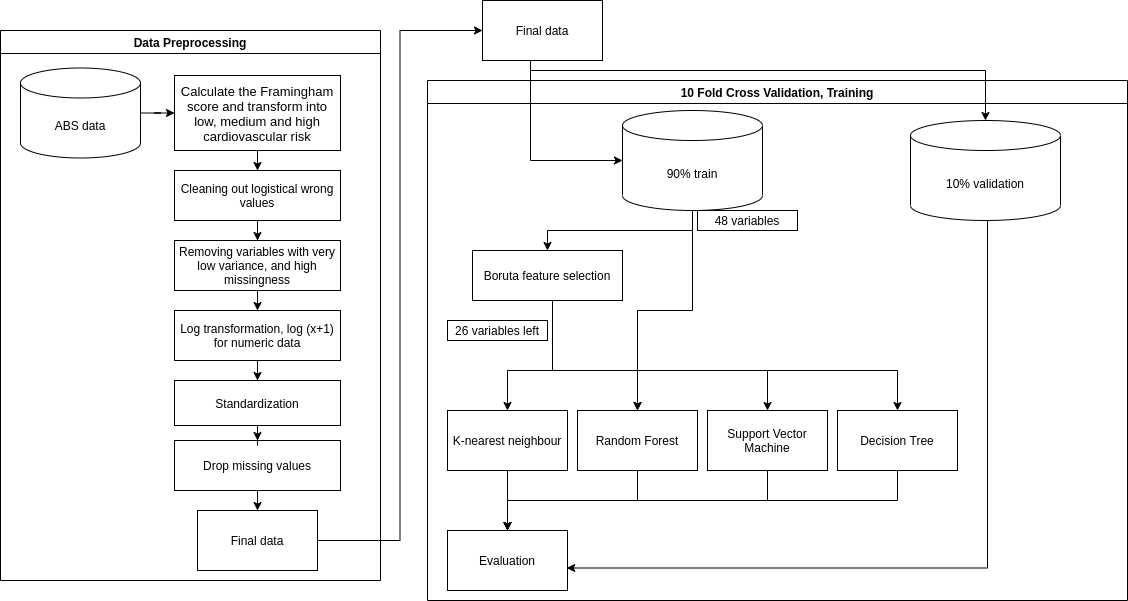

The diagram above was exported from draw.io. Its source (the exported page's mxGraphModel, read from the mxfile embedded in the PNG):
<mxGraphModel dx="1102" dy="773" grid="1" gridSize="10" guides="1" tooltips="1" connect="1" arrows="1" fold="1" page="1" pageScale="1" pageWidth="827" pageHeight="1169" math="0" shadow="0">
  <root>
    <mxCell id="0" />
    <mxCell id="1" parent="0" />
    <mxCell id="XvilqyEacq1Z8NLUrIj8-3" value="10 Fold Cross Validation, Training" style="swimlane;" parent="1" vertex="1">
      <mxGeometry x="827" y="220" width="700" height="520" as="geometry">
        <mxRectangle x="820" y="240" width="130" height="23" as="alternateBounds" />
      </mxGeometry>
    </mxCell>
    <mxCell id="XvilqyEacq1Z8NLUrIj8-26" style="edgeStyle=orthogonalEdgeStyle;rounded=0;orthogonalLoop=1;jettySize=auto;html=1;entryX=0.5;entryY=0;entryDx=0;entryDy=0;" parent="XvilqyEacq1Z8NLUrIj8-3" source="XvilqyEacq1Z8NLUrIj8-6" target="F9IQOlqLhaAB8WFnPS0s-3" edge="1">
      <mxGeometry relative="1" as="geometry" />
    </mxCell>
    <mxCell id="UClBmotRzs4_9cv0iR9Z-2" style="edgeStyle=orthogonalEdgeStyle;rounded=0;orthogonalLoop=1;jettySize=auto;html=1;entryX=0.5;entryY=0;entryDx=0;entryDy=0;" parent="XvilqyEacq1Z8NLUrIj8-3" source="XvilqyEacq1Z8NLUrIj8-6" target="XvilqyEacq1Z8NLUrIj8-16" edge="1">
      <mxGeometry relative="1" as="geometry" />
    </mxCell>
    <mxCell id="XvilqyEacq1Z8NLUrIj8-6" value="90% train" style="shape=cylinder3;whiteSpace=wrap;html=1;boundedLbl=1;backgroundOutline=1;size=15;" parent="XvilqyEacq1Z8NLUrIj8-3" vertex="1">
      <mxGeometry x="195" y="30" width="140" height="100" as="geometry" />
    </mxCell>
    <mxCell id="XvilqyEacq1Z8NLUrIj8-32" style="edgeStyle=orthogonalEdgeStyle;rounded=0;orthogonalLoop=1;jettySize=auto;html=1;entryX=0.993;entryY=0.625;entryDx=0;entryDy=0;entryPerimeter=0;" parent="XvilqyEacq1Z8NLUrIj8-3" source="XvilqyEacq1Z8NLUrIj8-7" target="XvilqyEacq1Z8NLUrIj8-20" edge="1">
      <mxGeometry relative="1" as="geometry">
        <Array as="points">
          <mxPoint x="560" y="488" />
          <mxPoint x="139" y="488" />
        </Array>
      </mxGeometry>
    </mxCell>
    <mxCell id="XvilqyEacq1Z8NLUrIj8-7" value="10% validation" style="shape=cylinder3;whiteSpace=wrap;html=1;boundedLbl=1;backgroundOutline=1;size=15;" parent="XvilqyEacq1Z8NLUrIj8-3" vertex="1">
      <mxGeometry x="483" y="40" width="150" height="100" as="geometry" />
    </mxCell>
    <mxCell id="XvilqyEacq1Z8NLUrIj8-33" style="edgeStyle=orthogonalEdgeStyle;rounded=0;orthogonalLoop=1;jettySize=auto;html=1;" parent="XvilqyEacq1Z8NLUrIj8-3" source="XvilqyEacq1Z8NLUrIj8-14" target="XvilqyEacq1Z8NLUrIj8-20" edge="1">
      <mxGeometry relative="1" as="geometry" />
    </mxCell>
    <mxCell id="XvilqyEacq1Z8NLUrIj8-14" value="K-nearest neighbour" style="rounded=0;whiteSpace=wrap;html=1;" parent="XvilqyEacq1Z8NLUrIj8-3" vertex="1">
      <mxGeometry x="20" y="330" width="120" height="60" as="geometry" />
    </mxCell>
    <mxCell id="XvilqyEacq1Z8NLUrIj8-34" style="edgeStyle=orthogonalEdgeStyle;rounded=0;orthogonalLoop=1;jettySize=auto;html=1;entryX=0.5;entryY=0;entryDx=0;entryDy=0;" parent="XvilqyEacq1Z8NLUrIj8-3" source="XvilqyEacq1Z8NLUrIj8-16" target="XvilqyEacq1Z8NLUrIj8-20" edge="1">
      <mxGeometry relative="1" as="geometry">
        <Array as="points">
          <mxPoint x="210" y="420" />
          <mxPoint x="80" y="420" />
        </Array>
      </mxGeometry>
    </mxCell>
    <mxCell id="XvilqyEacq1Z8NLUrIj8-16" value="Random Forest" style="rounded=0;whiteSpace=wrap;html=1;" parent="XvilqyEacq1Z8NLUrIj8-3" vertex="1">
      <mxGeometry x="150" y="330" width="120" height="60" as="geometry" />
    </mxCell>
    <mxCell id="XvilqyEacq1Z8NLUrIj8-36" style="edgeStyle=orthogonalEdgeStyle;rounded=0;orthogonalLoop=1;jettySize=auto;html=1;entryX=0.5;entryY=0;entryDx=0;entryDy=0;" parent="XvilqyEacq1Z8NLUrIj8-3" source="XvilqyEacq1Z8NLUrIj8-17" target="XvilqyEacq1Z8NLUrIj8-20" edge="1">
      <mxGeometry relative="1" as="geometry">
        <Array as="points">
          <mxPoint x="470" y="420" />
          <mxPoint x="80" y="420" />
        </Array>
      </mxGeometry>
    </mxCell>
    <mxCell id="XvilqyEacq1Z8NLUrIj8-17" value="Decision Tree" style="rounded=0;whiteSpace=wrap;html=1;" parent="XvilqyEacq1Z8NLUrIj8-3" vertex="1">
      <mxGeometry x="410" y="330" width="120" height="60" as="geometry" />
    </mxCell>
    <mxCell id="XvilqyEacq1Z8NLUrIj8-35" style="edgeStyle=orthogonalEdgeStyle;rounded=0;orthogonalLoop=1;jettySize=auto;html=1;" parent="XvilqyEacq1Z8NLUrIj8-3" source="XvilqyEacq1Z8NLUrIj8-18" target="XvilqyEacq1Z8NLUrIj8-20" edge="1">
      <mxGeometry relative="1" as="geometry">
        <Array as="points">
          <mxPoint x="340" y="420" />
          <mxPoint x="80" y="420" />
        </Array>
      </mxGeometry>
    </mxCell>
    <mxCell id="XvilqyEacq1Z8NLUrIj8-18" value="Support Vector Machine" style="rounded=0;whiteSpace=wrap;html=1;" parent="XvilqyEacq1Z8NLUrIj8-3" vertex="1">
      <mxGeometry x="280" y="330" width="120" height="60" as="geometry" />
    </mxCell>
    <mxCell id="XvilqyEacq1Z8NLUrIj8-28" style="edgeStyle=orthogonalEdgeStyle;rounded=0;orthogonalLoop=1;jettySize=auto;html=1;" parent="XvilqyEacq1Z8NLUrIj8-3" source="F9IQOlqLhaAB8WFnPS0s-3" target="XvilqyEacq1Z8NLUrIj8-14" edge="1">
      <mxGeometry relative="1" as="geometry">
        <Array as="points">
          <mxPoint x="125" y="290" />
          <mxPoint x="80" y="290" />
        </Array>
      </mxGeometry>
    </mxCell>
    <mxCell id="XvilqyEacq1Z8NLUrIj8-29" style="edgeStyle=orthogonalEdgeStyle;rounded=0;orthogonalLoop=1;jettySize=auto;html=1;entryX=0.5;entryY=0;entryDx=0;entryDy=0;exitX=0.62;exitY=1;exitDx=0;exitDy=0;exitPerimeter=0;" parent="XvilqyEacq1Z8NLUrIj8-3" source="F9IQOlqLhaAB8WFnPS0s-3" target="XvilqyEacq1Z8NLUrIj8-16" edge="1">
      <mxGeometry relative="1" as="geometry">
        <mxPoint x="293" y="260" as="sourcePoint" />
        <Array as="points">
          <mxPoint x="125" y="220" />
          <mxPoint x="125" y="290" />
          <mxPoint x="210" y="290" />
        </Array>
      </mxGeometry>
    </mxCell>
    <mxCell id="XvilqyEacq1Z8NLUrIj8-30" style="edgeStyle=orthogonalEdgeStyle;rounded=0;orthogonalLoop=1;jettySize=auto;html=1;entryX=0.5;entryY=0;entryDx=0;entryDy=0;" parent="XvilqyEacq1Z8NLUrIj8-3" source="F9IQOlqLhaAB8WFnPS0s-3" target="XvilqyEacq1Z8NLUrIj8-18" edge="1">
      <mxGeometry relative="1" as="geometry">
        <Array as="points">
          <mxPoint x="125" y="290" />
          <mxPoint x="340" y="290" />
        </Array>
      </mxGeometry>
    </mxCell>
    <mxCell id="XvilqyEacq1Z8NLUrIj8-31" style="edgeStyle=orthogonalEdgeStyle;rounded=0;orthogonalLoop=1;jettySize=auto;html=1;" parent="XvilqyEacq1Z8NLUrIj8-3" source="F9IQOlqLhaAB8WFnPS0s-3" target="XvilqyEacq1Z8NLUrIj8-17" edge="1">
      <mxGeometry relative="1" as="geometry">
        <Array as="points">
          <mxPoint x="125" y="290" />
          <mxPoint x="470" y="290" />
        </Array>
      </mxGeometry>
    </mxCell>
    <mxCell id="F9IQOlqLhaAB8WFnPS0s-3" value="Boruta feature selection" style="rounded=0;whiteSpace=wrap;html=1;" parent="XvilqyEacq1Z8NLUrIj8-3" vertex="1">
      <mxGeometry x="45" y="170" width="150" height="50" as="geometry" />
    </mxCell>
    <mxCell id="F9IQOlqLhaAB8WFnPS0s-5" value="26 variables left" style="rounded=0;whiteSpace=wrap;html=1;" parent="XvilqyEacq1Z8NLUrIj8-3" vertex="1">
      <mxGeometry x="20" y="240" width="100" height="20" as="geometry" />
    </mxCell>
    <mxCell id="XvilqyEacq1Z8NLUrIj8-20" value="Evaluation" style="rounded=0;whiteSpace=wrap;html=1;" parent="XvilqyEacq1Z8NLUrIj8-3" vertex="1">
      <mxGeometry x="20" y="450" width="120" height="60" as="geometry" />
    </mxCell>
    <mxCell id="5dHPTVZTmbiLUK24MTlA-1" value="48&amp;nbsp;variables&lt;br&gt;" style="rounded=0;whiteSpace=wrap;html=1;" parent="XvilqyEacq1Z8NLUrIj8-3" vertex="1">
      <mxGeometry x="270" y="130" width="100" height="20" as="geometry" />
    </mxCell>
    <mxCell id="XvilqyEacq1Z8NLUrIj8-11" value="Data Preprocessing" style="swimlane;" parent="1" vertex="1">
      <mxGeometry x="400" y="170" width="380" height="550" as="geometry" />
    </mxCell>
    <mxCell id="XvilqyEacq1Z8NLUrIj8-21" style="edgeStyle=orthogonalEdgeStyle;rounded=0;orthogonalLoop=1;jettySize=auto;html=1;entryX=0.5;entryY=0;entryDx=0;entryDy=0;" parent="XvilqyEacq1Z8NLUrIj8-11" source="XvilqyEacq1Z8NLUrIj8-5" target="XvilqyEacq1Z8NLUrIj8-13" edge="1">
      <mxGeometry relative="1" as="geometry" />
    </mxCell>
    <mxCell id="XvilqyEacq1Z8NLUrIj8-5" value="&lt;p style=&quot;font-size: 13px&quot;&gt;Calculate the Framingham score and transform into low, medium and high cardiovascular risk&lt;/p&gt;" style="rounded=0;whiteSpace=wrap;html=1;" parent="XvilqyEacq1Z8NLUrIj8-11" vertex="1">
      <mxGeometry x="174" y="45" width="166" height="75" as="geometry" />
    </mxCell>
    <mxCell id="CVmpTww8rgUKwv-1UOfO-2" style="edgeStyle=orthogonalEdgeStyle;rounded=0;orthogonalLoop=1;jettySize=auto;html=1;entryX=0.5;entryY=0;entryDx=0;entryDy=0;" parent="XvilqyEacq1Z8NLUrIj8-11" source="F9IQOlqLhaAB8WFnPS0s-1" target="CVmpTww8rgUKwv-1UOfO-1" edge="1">
      <mxGeometry relative="1" as="geometry" />
    </mxCell>
    <mxCell id="F9IQOlqLhaAB8WFnPS0s-1" value="Log transformation, log (x+1)&lt;br&gt;for numeric data" style="rounded=0;whiteSpace=wrap;html=1;" parent="XvilqyEacq1Z8NLUrIj8-11" vertex="1">
      <mxGeometry x="174" y="280" width="166" height="50" as="geometry" />
    </mxCell>
    <mxCell id="F9IQOlqLhaAB8WFnPS0s-8" value="Final data" style="rounded=0;whiteSpace=wrap;html=1;" parent="XvilqyEacq1Z8NLUrIj8-11" vertex="1">
      <mxGeometry x="197" y="480" width="120" height="60" as="geometry" />
    </mxCell>
    <mxCell id="CVmpTww8rgUKwv-1UOfO-6" style="edgeStyle=orthogonalEdgeStyle;rounded=0;orthogonalLoop=1;jettySize=auto;html=1;entryX=0;entryY=0.5;entryDx=0;entryDy=0;" parent="XvilqyEacq1Z8NLUrIj8-11" source="F9IQOlqLhaAB8WFnPS0s-2" target="XvilqyEacq1Z8NLUrIj8-5" edge="1">
      <mxGeometry relative="1" as="geometry" />
    </mxCell>
    <mxCell id="F9IQOlqLhaAB8WFnPS0s-2" value="ABS data" style="shape=cylinder3;whiteSpace=wrap;html=1;boundedLbl=1;backgroundOutline=1;size=15;" parent="XvilqyEacq1Z8NLUrIj8-11" vertex="1">
      <mxGeometry x="20" y="37.5" width="120" height="90" as="geometry" />
    </mxCell>
    <mxCell id="CVmpTww8rgUKwv-1UOfO-5" style="edgeStyle=orthogonalEdgeStyle;rounded=0;orthogonalLoop=1;jettySize=auto;html=1;entryX=0.5;entryY=0;entryDx=0;entryDy=0;" parent="XvilqyEacq1Z8NLUrIj8-11" source="XvilqyEacq1Z8NLUrIj8-12" target="F9IQOlqLhaAB8WFnPS0s-8" edge="1">
      <mxGeometry relative="1" as="geometry" />
    </mxCell>
    <mxCell id="XvilqyEacq1Z8NLUrIj8-12" value="Drop missing values" style="rounded=0;whiteSpace=wrap;html=1;" parent="XvilqyEacq1Z8NLUrIj8-11" vertex="1">
      <mxGeometry x="174" y="410" width="166" height="50" as="geometry" />
    </mxCell>
    <mxCell id="5dHPTVZTmbiLUK24MTlA-6" style="edgeStyle=orthogonalEdgeStyle;rounded=0;orthogonalLoop=1;jettySize=auto;html=1;entryX=0.5;entryY=0;entryDx=0;entryDy=0;" parent="XvilqyEacq1Z8NLUrIj8-11" source="XvilqyEacq1Z8NLUrIj8-13" target="5dHPTVZTmbiLUK24MTlA-5" edge="1">
      <mxGeometry relative="1" as="geometry" />
    </mxCell>
    <mxCell id="XvilqyEacq1Z8NLUrIj8-13" value="Cleaning out logistical wrong values" style="rounded=0;whiteSpace=wrap;html=1;" parent="XvilqyEacq1Z8NLUrIj8-11" vertex="1">
      <mxGeometry x="174" y="140" width="166" height="50" as="geometry" />
    </mxCell>
    <mxCell id="CVmpTww8rgUKwv-1UOfO-4" style="edgeStyle=orthogonalEdgeStyle;rounded=0;orthogonalLoop=1;jettySize=auto;html=1;entryX=0.5;entryY=0;entryDx=0;entryDy=0;" parent="XvilqyEacq1Z8NLUrIj8-11" source="CVmpTww8rgUKwv-1UOfO-1" target="XvilqyEacq1Z8NLUrIj8-12" edge="1">
      <mxGeometry relative="1" as="geometry" />
    </mxCell>
    <mxCell id="CVmpTww8rgUKwv-1UOfO-1" value="Standardization" style="rounded=0;whiteSpace=wrap;html=1;" parent="XvilqyEacq1Z8NLUrIj8-11" vertex="1">
      <mxGeometry x="174" y="350" width="166" height="45" as="geometry" />
    </mxCell>
    <mxCell id="5dHPTVZTmbiLUK24MTlA-7" style="edgeStyle=orthogonalEdgeStyle;rounded=0;orthogonalLoop=1;jettySize=auto;html=1;entryX=0.5;entryY=0;entryDx=0;entryDy=0;" parent="XvilqyEacq1Z8NLUrIj8-11" source="5dHPTVZTmbiLUK24MTlA-5" target="F9IQOlqLhaAB8WFnPS0s-1" edge="1">
      <mxGeometry relative="1" as="geometry" />
    </mxCell>
    <mxCell id="5dHPTVZTmbiLUK24MTlA-5" value="Removing variables with very low variance, and high missingness" style="rounded=0;whiteSpace=wrap;html=1;" parent="XvilqyEacq1Z8NLUrIj8-11" vertex="1">
      <mxGeometry x="174" y="210" width="166" height="50" as="geometry" />
    </mxCell>
    <mxCell id="5dHPTVZTmbiLUK24MTlA-3" style="edgeStyle=orthogonalEdgeStyle;rounded=0;orthogonalLoop=1;jettySize=auto;html=1;" parent="1" source="5dHPTVZTmbiLUK24MTlA-2" target="XvilqyEacq1Z8NLUrIj8-6" edge="1">
      <mxGeometry relative="1" as="geometry">
        <Array as="points">
          <mxPoint x="930" y="300" />
        </Array>
      </mxGeometry>
    </mxCell>
    <mxCell id="5dHPTVZTmbiLUK24MTlA-4" style="edgeStyle=orthogonalEdgeStyle;rounded=0;orthogonalLoop=1;jettySize=auto;html=1;entryX=0.5;entryY=0;entryDx=0;entryDy=0;entryPerimeter=0;" parent="1" source="5dHPTVZTmbiLUK24MTlA-2" target="XvilqyEacq1Z8NLUrIj8-7" edge="1">
      <mxGeometry relative="1" as="geometry">
        <Array as="points">
          <mxPoint x="930" y="210" />
          <mxPoint x="1385" y="210" />
        </Array>
      </mxGeometry>
    </mxCell>
    <mxCell id="5dHPTVZTmbiLUK24MTlA-2" value="Final data" style="rounded=0;whiteSpace=wrap;html=1;" parent="1" vertex="1">
      <mxGeometry x="882" y="140" width="120" height="60" as="geometry" />
    </mxCell>
    <mxCell id="9_zV77uX5UzxdcnlyHN--1" style="edgeStyle=orthogonalEdgeStyle;rounded=0;orthogonalLoop=1;jettySize=auto;html=1;entryX=0;entryY=0.5;entryDx=0;entryDy=0;" parent="1" source="F9IQOlqLhaAB8WFnPS0s-8" target="5dHPTVZTmbiLUK24MTlA-2" edge="1">
      <mxGeometry relative="1" as="geometry" />
    </mxCell>
  </root>
</mxGraphModel>